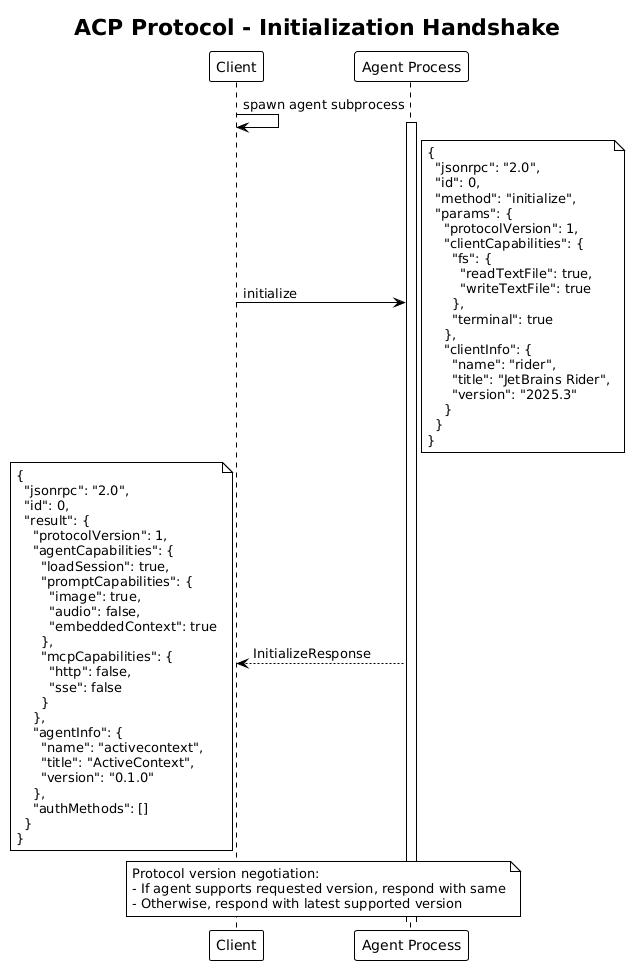

The diagram above was rendered by PlantUML. Its source (embedded in the PNG):
@startuml
!theme plain

title ACP Protocol - Initialization Handshake

participant "Client" as C
participant "Agent Process" as A

C -> C : spawn agent subprocess
activate A

C -> A : initialize
note right
{
  "jsonrpc": "2.0",
  "id": 0,
  "method": "initialize",
  "params": {
    "protocolVersion": 1,
    "clientCapabilities": {
      "fs": {
        "readTextFile": true,
        "writeTextFile": true
      },
      "terminal": true
    },
    "clientInfo": {
      "name": "rider",
      "title": "JetBrains Rider",
      "version": "2025.3"
    }
  }
}
end note

A --> C : InitializeResponse
note left
{
  "jsonrpc": "2.0",
  "id": 0,
  "result": {
    "protocolVersion": 1,
    "agentCapabilities": {
      "loadSession": true,
      "promptCapabilities": {
        "image": true,
        "audio": false,
        "embeddedContext": true
      },
      "mcpCapabilities": {
        "http": false,
        "sse": false
      }
    },
    "agentInfo": {
      "name": "activecontext",
      "title": "ActiveContext",
      "version": "0.1.0"
    },
    "authMethods": []
  }
}
end note

note over C, A
  Protocol version negotiation:
  - If agent supports requested version, respond with same
  - Otherwise, respond with latest supported version
end note
@enduml